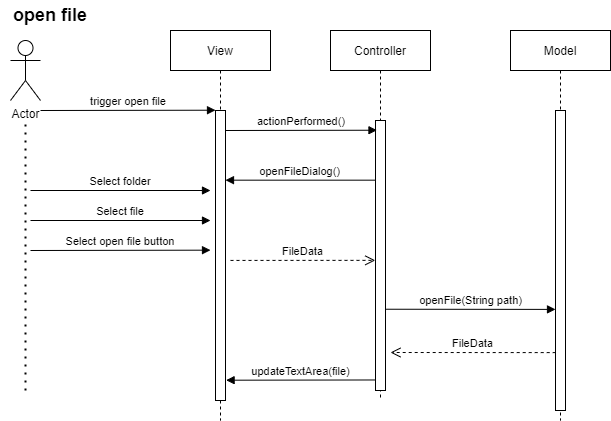

The diagram above was exported from draw.io. Its source (the exported page's mxGraphModel, read from the mxfile embedded in the PNG):
<mxGraphModel dx="1886" dy="642" grid="1" gridSize="10" guides="1" tooltips="1" connect="1" arrows="1" fold="1" page="1" pageScale="1" pageWidth="850" pageHeight="1100" math="0" shadow="0">
  <root>
    <mxCell id="0" />
    <mxCell id="1" parent="0" />
    <mxCell id="3nuBFxr9cyL0pnOWT2aG-1" value="Controller" style="shape=umlLifeline;perimeter=lifelinePerimeter;container=1;collapsible=0;recursiveResize=0;rounded=0;shadow=0;strokeWidth=1;" parent="1" vertex="1">
      <mxGeometry x="120" y="80" width="100" height="370" as="geometry" />
    </mxCell>
    <mxCell id="3nuBFxr9cyL0pnOWT2aG-2" value="" style="points=[];perimeter=orthogonalPerimeter;rounded=0;shadow=0;strokeWidth=1;" parent="3nuBFxr9cyL0pnOWT2aG-1" vertex="1">
      <mxGeometry x="45" y="90" width="10" height="270" as="geometry" />
    </mxCell>
    <mxCell id="HCE76K_jXl8ylJGtQe2b-11" value="actionPerformed()" style="verticalAlign=bottom;endArrow=block;shadow=0;strokeWidth=1;entryX=0.148;entryY=0.036;entryDx=0;entryDy=0;entryPerimeter=0;" parent="3nuBFxr9cyL0pnOWT2aG-1" target="3nuBFxr9cyL0pnOWT2aG-2" edge="1">
      <mxGeometry relative="1" as="geometry">
        <mxPoint x="-105" y="100.00000000000011" as="sourcePoint" />
        <mxPoint x="40" y="100" as="targetPoint" />
      </mxGeometry>
    </mxCell>
    <mxCell id="3nuBFxr9cyL0pnOWT2aG-5" value="Model" style="shape=umlLifeline;perimeter=lifelinePerimeter;container=1;collapsible=0;recursiveResize=0;rounded=0;shadow=0;strokeWidth=1;" parent="1" vertex="1">
      <mxGeometry x="300" y="80" width="100" height="390" as="geometry" />
    </mxCell>
    <mxCell id="3nuBFxr9cyL0pnOWT2aG-6" value="" style="points=[];perimeter=orthogonalPerimeter;rounded=0;shadow=0;strokeWidth=1;" parent="3nuBFxr9cyL0pnOWT2aG-5" vertex="1">
      <mxGeometry x="45" y="80" width="10" height="300" as="geometry" />
    </mxCell>
    <mxCell id="3nuBFxr9cyL0pnOWT2aG-8" value="openFileDialog()" style="verticalAlign=bottom;endArrow=block;shadow=0;strokeWidth=1;exitX=-0.032;exitY=0.221;exitDx=0;exitDy=0;exitPerimeter=0;" parent="1" source="3nuBFxr9cyL0pnOWT2aG-2" target="HCE76K_jXl8ylJGtQe2b-9" edge="1">
      <mxGeometry relative="1" as="geometry">
        <mxPoint x="160" y="230" as="sourcePoint" />
      </mxGeometry>
    </mxCell>
    <mxCell id="HCE76K_jXl8ylJGtQe2b-1" value="Actor" style="shape=umlActor;verticalLabelPosition=bottom;verticalAlign=top;html=1;" parent="1" vertex="1">
      <mxGeometry x="-200" y="90" width="30" height="60" as="geometry" />
    </mxCell>
    <mxCell id="HCE76K_jXl8ylJGtQe2b-2" value="trigger open file" style="verticalAlign=bottom;endArrow=block;shadow=0;strokeWidth=1;entryX=0;entryY=-0.001;entryDx=0;entryDy=0;entryPerimeter=0;" parent="1" target="HCE76K_jXl8ylJGtQe2b-9" edge="1">
      <mxGeometry relative="1" as="geometry">
        <mxPoint x="-170" y="160.0000000000001" as="sourcePoint" />
        <mxPoint x="-10" y="160" as="targetPoint" />
      </mxGeometry>
    </mxCell>
    <mxCell id="HCE76K_jXl8ylJGtQe2b-8" value="View" style="shape=umlLifeline;perimeter=lifelinePerimeter;container=1;collapsible=0;recursiveResize=0;rounded=0;shadow=0;strokeWidth=1;" parent="1" vertex="1">
      <mxGeometry x="-40" y="80" width="100" height="390" as="geometry" />
    </mxCell>
    <mxCell id="HCE76K_jXl8ylJGtQe2b-9" value="" style="points=[];perimeter=orthogonalPerimeter;rounded=0;shadow=0;strokeWidth=1;" parent="HCE76K_jXl8ylJGtQe2b-8" vertex="1">
      <mxGeometry x="45" y="80" width="10" height="290" as="geometry" />
    </mxCell>
    <mxCell id="Mx7D7ywnNUuhvSBu0KhX-21" value="Select folder" style="verticalAlign=bottom;endArrow=block;shadow=0;strokeWidth=1;" parent="HCE76K_jXl8ylJGtQe2b-8" edge="1">
      <mxGeometry relative="1" as="geometry">
        <mxPoint x="-140" y="160" as="sourcePoint" />
        <mxPoint x="40" y="160" as="targetPoint" />
      </mxGeometry>
    </mxCell>
    <mxCell id="Mx7D7ywnNUuhvSBu0KhX-24" value="Select file" style="verticalAlign=bottom;endArrow=block;shadow=0;strokeWidth=1;" parent="HCE76K_jXl8ylJGtQe2b-8" edge="1">
      <mxGeometry relative="1" as="geometry">
        <mxPoint x="-140" y="190" as="sourcePoint" />
        <mxPoint x="40" y="190" as="targetPoint" />
      </mxGeometry>
    </mxCell>
    <mxCell id="Mx7D7ywnNUuhvSBu0KhX-25" value="Select open file button" style="verticalAlign=bottom;endArrow=block;shadow=0;strokeWidth=1;" parent="HCE76K_jXl8ylJGtQe2b-8" edge="1">
      <mxGeometry relative="1" as="geometry">
        <mxPoint x="-140" y="220" as="sourcePoint" />
        <mxPoint x="40" y="219.65999999999997" as="targetPoint" />
      </mxGeometry>
    </mxCell>
    <mxCell id="Mx7D7ywnNUuhvSBu0KhX-20" value="" style="endArrow=none;dashed=1;html=1;dashPattern=1 3;strokeWidth=2;rounded=0;" parent="1" edge="1">
      <mxGeometry width="50" height="50" relative="1" as="geometry">
        <mxPoint x="-185" y="440" as="sourcePoint" />
        <mxPoint x="-185" y="170" as="targetPoint" />
      </mxGeometry>
    </mxCell>
    <mxCell id="sHqNqAPmO3kD6iXX-fze-1" value="&lt;b&gt;open file&lt;/b&gt;" style="text;html=1;strokeColor=none;fillColor=none;align=center;verticalAlign=middle;whiteSpace=wrap;rounded=0;fontSize=18;" parent="1" vertex="1">
      <mxGeometry x="-210" y="50" width="100" height="30" as="geometry" />
    </mxCell>
    <mxCell id="wqMlPsrPdO5zjKJ_ZYqv-3" value="&lt;span style=&quot;text-align: left&quot;&gt;updateTextArea(file)&lt;/span&gt;" style="html=1;verticalAlign=bottom;endArrow=block;rounded=0;entryX=1.06;entryY=0.93;entryDx=0;entryDy=0;entryPerimeter=0;exitX=0.037;exitY=0.961;exitDx=0;exitDy=0;exitPerimeter=0;" parent="1" source="3nuBFxr9cyL0pnOWT2aG-2" target="HCE76K_jXl8ylJGtQe2b-9" edge="1">
      <mxGeometry x="0.001" width="80" relative="1" as="geometry">
        <mxPoint x="160" y="430" as="sourcePoint" />
        <mxPoint x="20" y="430" as="targetPoint" />
        <mxPoint as="offset" />
      </mxGeometry>
    </mxCell>
    <mxCell id="2UGN06ZcAnajhnrTsfKM-2" value="FileData" style="html=1;verticalAlign=bottom;endArrow=open;dashed=1;endSize=8;rounded=0;exitX=1.5;exitY=0.517;exitDx=0;exitDy=0;exitPerimeter=0;entryX=-0.023;entryY=0.518;entryDx=0;entryDy=0;entryPerimeter=0;" parent="1" source="HCE76K_jXl8ylJGtQe2b-9" target="3nuBFxr9cyL0pnOWT2aG-2" edge="1">
      <mxGeometry relative="1" as="geometry">
        <mxPoint x="140" y="320" as="sourcePoint" />
        <mxPoint x="160" y="310" as="targetPoint" />
      </mxGeometry>
    </mxCell>
    <mxCell id="2UGN06ZcAnajhnrTsfKM-5" value="FileData" style="html=1;verticalAlign=bottom;endArrow=open;dashed=1;endSize=8;rounded=0;exitX=0.02;exitY=0.807;exitDx=0;exitDy=0;exitPerimeter=0;" parent="1" source="3nuBFxr9cyL0pnOWT2aG-6" edge="1">
      <mxGeometry relative="1" as="geometry">
        <mxPoint x="330" y="402" as="sourcePoint" />
        <mxPoint x="180" y="402" as="targetPoint" />
        <Array as="points">
          <mxPoint x="180" y="402" />
        </Array>
      </mxGeometry>
    </mxCell>
    <mxCell id="wqMlPsrPdO5zjKJ_ZYqv-2" value="openFile(String path)" style="verticalAlign=bottom;endArrow=block;shadow=0;strokeWidth=1;exitX=1.06;exitY=0.699;exitDx=0;exitDy=0;exitPerimeter=0;entryX=0;entryY=0.663;entryDx=0;entryDy=0;entryPerimeter=0;" parent="1" source="3nuBFxr9cyL0pnOWT2aG-2" target="3nuBFxr9cyL0pnOWT2aG-6" edge="1">
      <mxGeometry relative="1" as="geometry">
        <mxPoint x="180" y="380" as="sourcePoint" />
        <mxPoint x="330" y="359" as="targetPoint" />
      </mxGeometry>
    </mxCell>
  </root>
</mxGraphModel>